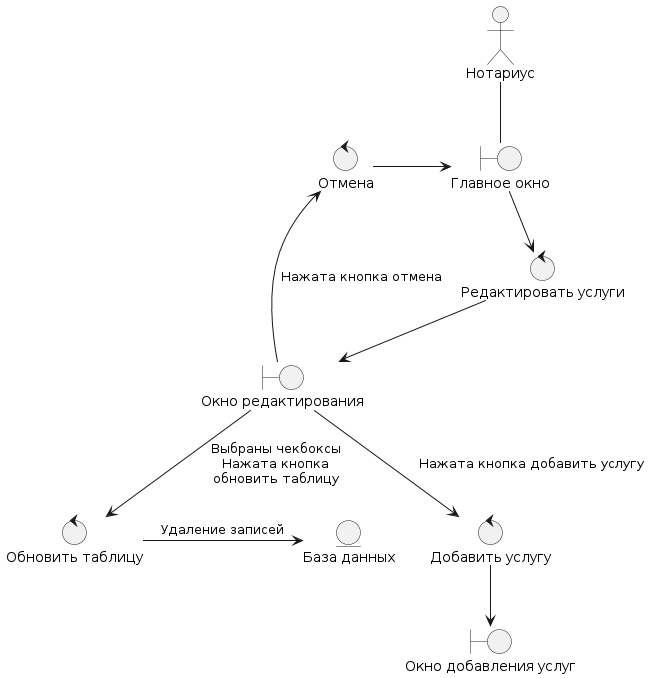

The diagram above was rendered by PlantUML. Its source (embedded in the PNG):
@startuml
boundary "Главное окно" as main_window
boundary "Окно редактирования" as edit_window
boundary "Окно добавления услуг" as add_window

actor "Нотариус" as user

Entity "База данных" as DB

control "Редактировать услуги" as edit_control
control "Обновить таблицу" as refresh_control
control "Добавить услугу" as add_control
control "Отмена" as cancel_control

user -- main_window

main_window --> edit_control
edit_window --> cancel_control: Нажата кнопка отмена
cancel_control -> main_window
edit_control --> edit_window
edit_window --> refresh_control: Выбраны чекбоксы\nНажата кнопка\nобновить таблицу
refresh_control -> DB: Удаление записей
edit_window --> add_control: Нажата кнопка добавить услугу
add_control --> add_window
@enduml